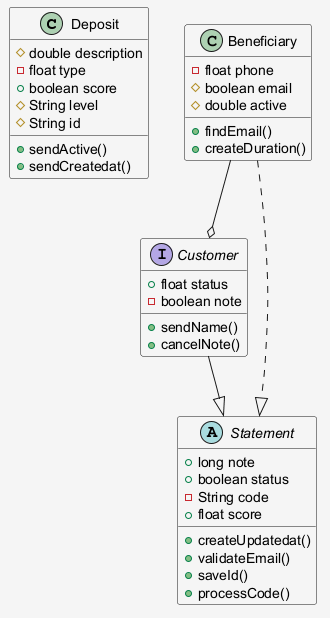

The diagram above was rendered by PlantUML. Its source (embedded in the PNG):
@startuml
skinparam shadowing false
skinparam backgroundColor #F5F5F5
class Deposit {
  #double description
  -float type
  +boolean score
  #String level
  #String id
  +sendActive()
  +sendCreatedat()
}
interface Customer {
  +float status
  -boolean note
  +sendName()
  +cancelNote()
}
abstract class Statement {
  +long note
  +boolean status
  -String code
  +float score
  +createUpdatedat()
  +validateEmail()
  +saveId()
  +processCode()
}
class Beneficiary {
  -float phone
  #boolean email
  #double active
  +findEmail()
  +createDuration()
}
Beneficiary ..|> Statement
Customer --|> Statement
Beneficiary --o Customer
@enduml